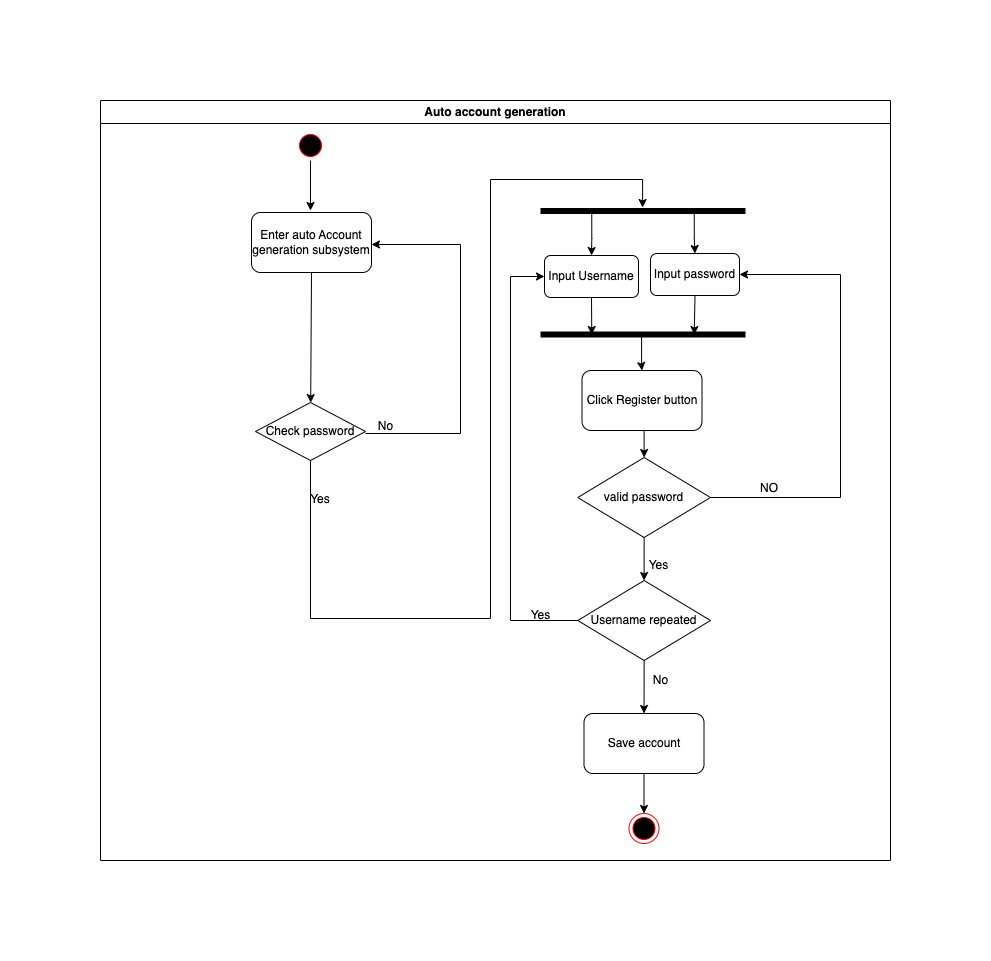

The diagram above was exported from draw.io. Its source (the exported page's mxGraphModel, read from the mxfile embedded in the PNG):
<mxGraphModel dx="1754" dy="919" grid="1" gridSize="10" guides="1" tooltips="1" connect="1" arrows="1" fold="1" page="1" pageScale="1" pageWidth="850" pageHeight="1100" math="0" shadow="0">
  <root>
    <mxCell id="0" />
    <mxCell id="1" parent="0" />
    <mxCell id="bFvlyW4FaeFDTbmSuLJR-1" value="Auto account generation" style="swimlane;whiteSpace=wrap" parent="1" vertex="1">
      <mxGeometry x="40" y="180" width="790" height="760" as="geometry" />
    </mxCell>
    <mxCell id="bFvlyW4FaeFDTbmSuLJR-2" value="" style="ellipse;shape=startState;fillColor=#000000;strokeColor=#ff0000;" parent="bFvlyW4FaeFDTbmSuLJR-1" vertex="1">
      <mxGeometry x="195" y="30" width="30" height="30" as="geometry" />
    </mxCell>
    <mxCell id="bFvlyW4FaeFDTbmSuLJR-5" value="Enter auto Account generation subsystem" style="rounded=1;whiteSpace=wrap;html=1;" parent="bFvlyW4FaeFDTbmSuLJR-1" vertex="1">
      <mxGeometry x="151" y="112" width="120" height="60" as="geometry" />
    </mxCell>
    <mxCell id="bFvlyW4FaeFDTbmSuLJR-21" value="" style="edgeStyle=orthogonalEdgeStyle;rounded=0;orthogonalLoop=1;jettySize=auto;html=1;entryX=0.502;entryY=0.533;entryDx=0;entryDy=0;entryPerimeter=0;" parent="bFvlyW4FaeFDTbmSuLJR-1" edge="1">
      <mxGeometry relative="1" as="geometry">
        <Array as="points">
          <mxPoint x="210" y="518" />
          <mxPoint x="390" y="518" />
          <mxPoint x="390" y="79" />
          <mxPoint x="542" y="79" />
        </Array>
        <mxPoint x="542.0899999999999" y="107.00500000000011" as="targetPoint" />
        <mxPoint x="210" y="357" as="sourcePoint" />
      </mxGeometry>
    </mxCell>
    <mxCell id="bFvlyW4FaeFDTbmSuLJR-22" value="Check password" style="rhombus;whiteSpace=wrap;html=1;fillColor=#FFFFFF;strokeColor=#000000;fontColor=rgb(0, 0, 0);" parent="bFvlyW4FaeFDTbmSuLJR-1" vertex="1">
      <mxGeometry x="155" y="302" width="110" height="58" as="geometry" />
    </mxCell>
    <mxCell id="bFvlyW4FaeFDTbmSuLJR-26" value="" style="ellipse;html=1;shape=endState;fillColor=#000000;strokeColor=#ff0000;" parent="bFvlyW4FaeFDTbmSuLJR-1" vertex="1">
      <mxGeometry x="528.63" y="633" width="30" height="30" as="geometry" />
    </mxCell>
    <mxCell id="CcpAfaT9wp6cVUyhxyPv-2" value="" style="endArrow=classic;html=1;rounded=0;exitX=0.5;exitY=1;exitDx=0;exitDy=0;" parent="bFvlyW4FaeFDTbmSuLJR-1" source="bFvlyW4FaeFDTbmSuLJR-5" target="bFvlyW4FaeFDTbmSuLJR-22" edge="1">
      <mxGeometry width="50" height="50" relative="1" as="geometry">
        <mxPoint x="212.5" y="280" as="sourcePoint" />
        <mxPoint x="410" y="272" as="targetPoint" />
      </mxGeometry>
    </mxCell>
    <mxCell id="CcpAfaT9wp6cVUyhxyPv-3" value="" style="endArrow=classic;html=1;rounded=0;exitX=1;exitY=0.5;exitDx=0;exitDy=0;entryX=1;entryY=0.5;entryDx=0;entryDy=0;" parent="bFvlyW4FaeFDTbmSuLJR-1" edge="1">
      <mxGeometry width="50" height="50" relative="1" as="geometry">
        <mxPoint x="265" y="333" as="sourcePoint" />
        <mxPoint x="271" y="144" as="targetPoint" />
        <Array as="points">
          <mxPoint x="360" y="333" />
          <mxPoint x="360" y="144" />
        </Array>
      </mxGeometry>
    </mxCell>
    <mxCell id="bFvlyW4FaeFDTbmSuLJR-41" value="No" style="text;html=1;align=center;verticalAlign=middle;resizable=0;points=[];autosize=1;strokeColor=none;fillColor=none;" parent="bFvlyW4FaeFDTbmSuLJR-1" vertex="1">
      <mxGeometry x="265" y="311" width="40" height="30" as="geometry" />
    </mxCell>
    <mxCell id="CcpAfaT9wp6cVUyhxyPv-4" value="Yes" style="text;html=1;strokeColor=none;fillColor=none;align=center;verticalAlign=middle;whiteSpace=wrap;rounded=0;" parent="bFvlyW4FaeFDTbmSuLJR-1" vertex="1">
      <mxGeometry x="190" y="384" width="60" height="30" as="geometry" />
    </mxCell>
    <mxCell id="CcpAfaT9wp6cVUyhxyPv-5" value="" style="shape=line;strokeWidth=6;strokeColor=#000000;rotation=-180;fillColor=#000000;direction=east;" parent="bFvlyW4FaeFDTbmSuLJR-1" vertex="1">
      <mxGeometry x="440" y="103" width="205" height="15" as="geometry" />
    </mxCell>
    <mxCell id="CcpAfaT9wp6cVUyhxyPv-14" style="edgeStyle=orthogonalEdgeStyle;rounded=0;orthogonalLoop=1;jettySize=auto;html=1;exitX=0.5;exitY=1;exitDx=0;exitDy=0;entryX=0.25;entryY=0.5;entryDx=0;entryDy=0;entryPerimeter=0;" parent="bFvlyW4FaeFDTbmSuLJR-1" source="CcpAfaT9wp6cVUyhxyPv-10" target="CcpAfaT9wp6cVUyhxyPv-12" edge="1">
      <mxGeometry relative="1" as="geometry" />
    </mxCell>
    <mxCell id="CcpAfaT9wp6cVUyhxyPv-10" value="Input password" style="rounded=1;whiteSpace=wrap;html=1;" parent="bFvlyW4FaeFDTbmSuLJR-1" vertex="1">
      <mxGeometry x="550" y="153" width="89" height="42" as="geometry" />
    </mxCell>
    <mxCell id="CcpAfaT9wp6cVUyhxyPv-7" style="edgeStyle=orthogonalEdgeStyle;rounded=0;orthogonalLoop=1;jettySize=auto;html=1;exitX=0.25;exitY=0.5;exitDx=0;exitDy=0;exitPerimeter=0;" parent="bFvlyW4FaeFDTbmSuLJR-1" source="CcpAfaT9wp6cVUyhxyPv-5" target="CcpAfaT9wp6cVUyhxyPv-10" edge="1">
      <mxGeometry relative="1" as="geometry">
        <mxPoint x="565" y="161" as="targetPoint" />
      </mxGeometry>
    </mxCell>
    <mxCell id="CcpAfaT9wp6cVUyhxyPv-9" value="Input Username" style="rounded=1;whiteSpace=wrap;html=1;" parent="bFvlyW4FaeFDTbmSuLJR-1" vertex="1">
      <mxGeometry x="444" y="155" width="94" height="42" as="geometry" />
    </mxCell>
    <mxCell id="CcpAfaT9wp6cVUyhxyPv-8" style="edgeStyle=orthogonalEdgeStyle;rounded=0;orthogonalLoop=1;jettySize=auto;html=1;exitX=0.75;exitY=0.5;exitDx=0;exitDy=0;exitPerimeter=0;" parent="bFvlyW4FaeFDTbmSuLJR-1" source="CcpAfaT9wp6cVUyhxyPv-5" target="CcpAfaT9wp6cVUyhxyPv-9" edge="1">
      <mxGeometry relative="1" as="geometry">
        <mxPoint x="505" y="161" as="targetPoint" />
      </mxGeometry>
    </mxCell>
    <mxCell id="CcpAfaT9wp6cVUyhxyPv-17" value="" style="edgeStyle=orthogonalEdgeStyle;rounded=0;orthogonalLoop=1;jettySize=auto;html=1;exitX=0.507;exitY=0.542;exitDx=0;exitDy=0;exitPerimeter=0;" parent="bFvlyW4FaeFDTbmSuLJR-1" source="CcpAfaT9wp6cVUyhxyPv-12" target="CcpAfaT9wp6cVUyhxyPv-15" edge="1">
      <mxGeometry relative="1" as="geometry" />
    </mxCell>
    <mxCell id="CcpAfaT9wp6cVUyhxyPv-12" value="" style="shape=line;strokeWidth=6;strokeColor=#000000;rotation=-180;fillColor=#000000;direction=east;" parent="bFvlyW4FaeFDTbmSuLJR-1" vertex="1">
      <mxGeometry x="440" y="222" width="205" height="24" as="geometry" />
    </mxCell>
    <mxCell id="CcpAfaT9wp6cVUyhxyPv-13" value="" style="endArrow=classic;html=1;rounded=0;exitX=0.5;exitY=1;exitDx=0;exitDy=0;entryX=0.75;entryY=0.5;entryDx=0;entryDy=0;entryPerimeter=0;" parent="bFvlyW4FaeFDTbmSuLJR-1" source="CcpAfaT9wp6cVUyhxyPv-9" target="CcpAfaT9wp6cVUyhxyPv-12" edge="1">
      <mxGeometry width="50" height="50" relative="1" as="geometry">
        <mxPoint x="360" y="273" as="sourcePoint" />
        <mxPoint x="490" y="223" as="targetPoint" />
      </mxGeometry>
    </mxCell>
    <mxCell id="CcpAfaT9wp6cVUyhxyPv-21" style="edgeStyle=orthogonalEdgeStyle;rounded=0;orthogonalLoop=1;jettySize=auto;html=1;exitX=0.5;exitY=1;exitDx=0;exitDy=0;entryX=0.5;entryY=0;entryDx=0;entryDy=0;" parent="bFvlyW4FaeFDTbmSuLJR-1" source="CcpAfaT9wp6cVUyhxyPv-15" target="CcpAfaT9wp6cVUyhxyPv-20" edge="1">
      <mxGeometry relative="1" as="geometry" />
    </mxCell>
    <mxCell id="CcpAfaT9wp6cVUyhxyPv-15" value="Click Register button" style="rounded=1;whiteSpace=wrap;html=1;" parent="bFvlyW4FaeFDTbmSuLJR-1" vertex="1">
      <mxGeometry x="481.5" y="270" width="120" height="60" as="geometry" />
    </mxCell>
    <mxCell id="CcpAfaT9wp6cVUyhxyPv-20" value="valid password" style="rhombus;whiteSpace=wrap;html=1;" parent="bFvlyW4FaeFDTbmSuLJR-1" vertex="1">
      <mxGeometry x="477.25" y="357" width="132.75" height="80" as="geometry" />
    </mxCell>
    <mxCell id="CcpAfaT9wp6cVUyhxyPv-49" value="" style="endArrow=classic;html=1;rounded=0;exitX=0.5;exitY=1;exitDx=0;exitDy=0;entryX=0.5;entryY=0;entryDx=0;entryDy=0;" parent="bFvlyW4FaeFDTbmSuLJR-1" source="CcpAfaT9wp6cVUyhxyPv-20" target="9XaQcyTTWs4q_hMJm7Jb-59" edge="1">
      <mxGeometry width="50" height="50" relative="1" as="geometry">
        <mxPoint x="360" y="370" as="sourcePoint" />
        <mxPoint x="543.6279452054796" y="480" as="targetPoint" />
      </mxGeometry>
    </mxCell>
    <mxCell id="CcpAfaT9wp6cVUyhxyPv-53" value="Yes" style="text;html=1;align=center;verticalAlign=middle;resizable=0;points=[];autosize=1;strokeColor=none;fillColor=none;" parent="bFvlyW4FaeFDTbmSuLJR-1" vertex="1">
      <mxGeometry x="538" y="450" width="40" height="30" as="geometry" />
    </mxCell>
    <mxCell id="CcpAfaT9wp6cVUyhxyPv-22" style="edgeStyle=orthogonalEdgeStyle;rounded=0;orthogonalLoop=1;jettySize=auto;html=1;exitX=1;exitY=0.5;exitDx=0;exitDy=0;startArrow=none;entryX=1;entryY=0.5;entryDx=0;entryDy=0;" parent="bFvlyW4FaeFDTbmSuLJR-1" source="CcpAfaT9wp6cVUyhxyPv-20" target="CcpAfaT9wp6cVUyhxyPv-10" edge="1">
      <mxGeometry relative="1" as="geometry">
        <mxPoint x="640" y="143" as="targetPoint" />
        <Array as="points">
          <mxPoint x="740" y="397" />
          <mxPoint x="740" y="174" />
        </Array>
      </mxGeometry>
    </mxCell>
    <mxCell id="9XaQcyTTWs4q_hMJm7Jb-55" value="" style="ellipse;html=1;shape=endState;fillColor=#000000;strokeColor=#ff0000;" parent="bFvlyW4FaeFDTbmSuLJR-1" vertex="1">
      <mxGeometry x="528.5" y="713" width="30" height="30" as="geometry" />
    </mxCell>
    <mxCell id="9XaQcyTTWs4q_hMJm7Jb-56" style="edgeStyle=orthogonalEdgeStyle;rounded=0;orthogonalLoop=1;jettySize=auto;html=1;exitX=0.5;exitY=1;exitDx=0;exitDy=0;entryX=0.5;entryY=0;entryDx=0;entryDy=0;" parent="bFvlyW4FaeFDTbmSuLJR-1" source="9XaQcyTTWs4q_hMJm7Jb-57" target="9XaQcyTTWs4q_hMJm7Jb-55" edge="1">
      <mxGeometry relative="1" as="geometry" />
    </mxCell>
    <mxCell id="9XaQcyTTWs4q_hMJm7Jb-57" value="Save account" style="rounded=1;whiteSpace=wrap;html=1;" parent="bFvlyW4FaeFDTbmSuLJR-1" vertex="1">
      <mxGeometry x="483.5" y="613" width="120" height="60" as="geometry" />
    </mxCell>
    <mxCell id="9XaQcyTTWs4q_hMJm7Jb-58" value="Yes" style="text;html=1;align=center;verticalAlign=middle;resizable=0;points=[];autosize=1;strokeColor=none;fillColor=none;" parent="bFvlyW4FaeFDTbmSuLJR-1" vertex="1">
      <mxGeometry x="420" y="500" width="40" height="30" as="geometry" />
    </mxCell>
    <mxCell id="9XaQcyTTWs4q_hMJm7Jb-61" style="edgeStyle=orthogonalEdgeStyle;rounded=0;orthogonalLoop=1;jettySize=auto;html=1;exitX=0.5;exitY=1;exitDx=0;exitDy=0;entryX=0.5;entryY=0;entryDx=0;entryDy=0;" parent="bFvlyW4FaeFDTbmSuLJR-1" source="9XaQcyTTWs4q_hMJm7Jb-59" target="9XaQcyTTWs4q_hMJm7Jb-57" edge="1">
      <mxGeometry relative="1" as="geometry" />
    </mxCell>
    <mxCell id="9XaQcyTTWs4q_hMJm7Jb-59" value="Username repeated" style="rhombus;whiteSpace=wrap;html=1;" parent="bFvlyW4FaeFDTbmSuLJR-1" vertex="1">
      <mxGeometry x="477.26" y="480" width="132.75" height="80" as="geometry" />
    </mxCell>
    <mxCell id="9XaQcyTTWs4q_hMJm7Jb-60" value="" style="endArrow=classic;html=1;rounded=0;exitX=0;exitY=0.5;exitDx=0;exitDy=0;entryX=0;entryY=0.5;entryDx=0;entryDy=0;" parent="bFvlyW4FaeFDTbmSuLJR-1" source="9XaQcyTTWs4q_hMJm7Jb-59" target="CcpAfaT9wp6cVUyhxyPv-9" edge="1">
      <mxGeometry width="50" height="50" relative="1" as="geometry">
        <mxPoint x="360" y="520" as="sourcePoint" />
        <mxPoint x="410" y="470" as="targetPoint" />
        <Array as="points">
          <mxPoint x="410" y="520" />
          <mxPoint x="410" y="176" />
        </Array>
      </mxGeometry>
    </mxCell>
    <mxCell id="CcpAfaT9wp6cVUyhxyPv-51" value="NO" style="text;html=1;strokeColor=none;fillColor=none;align=center;verticalAlign=middle;whiteSpace=wrap;rounded=0;" parent="1" vertex="1">
      <mxGeometry x="679" y="553" width="60" height="30" as="geometry" />
    </mxCell>
    <mxCell id="9XaQcyTTWs4q_hMJm7Jb-62" value="No" style="text;html=1;align=center;verticalAlign=middle;resizable=0;points=[];autosize=1;strokeColor=none;fillColor=none;" parent="1" vertex="1">
      <mxGeometry x="580" y="745" width="40" height="30" as="geometry" />
    </mxCell>
    <mxCell id="jMCkuiCkHsiosx9n5evy-2" style="edgeStyle=orthogonalEdgeStyle;rounded=0;orthogonalLoop=1;jettySize=auto;html=1;exitX=0.5;exitY=1;exitDx=0;exitDy=0;" parent="1" source="bFvlyW4FaeFDTbmSuLJR-2" edge="1">
      <mxGeometry relative="1" as="geometry">
        <mxPoint x="250" y="290" as="targetPoint" />
      </mxGeometry>
    </mxCell>
  </root>
</mxGraphModel>